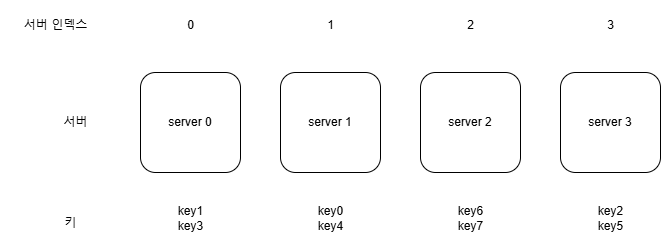

The diagram above was exported from draw.io. Its source (the exported page's mxGraphModel, read from the mxfile embedded in the PNG):
<mxGraphModel dx="1434" dy="772" grid="1" gridSize="10" guides="1" tooltips="1" connect="1" arrows="1" fold="1" page="1" pageScale="1" pageWidth="827" pageHeight="1169" math="0" shadow="0">
  <root>
    <mxCell id="0" />
    <mxCell id="1" parent="0" />
    <mxCell id="WhhsP0GWqYGzSNhISzlO-1" value="server 0" style="rounded=1;whiteSpace=wrap;html=1;" vertex="1" parent="1">
      <mxGeometry x="210" y="202" width="100" height="100" as="geometry" />
    </mxCell>
    <mxCell id="WhhsP0GWqYGzSNhISzlO-2" value="server 1" style="rounded=1;whiteSpace=wrap;html=1;" vertex="1" parent="1">
      <mxGeometry x="350" y="202" width="100" height="100" as="geometry" />
    </mxCell>
    <mxCell id="WhhsP0GWqYGzSNhISzlO-3" value="server 2" style="rounded=1;whiteSpace=wrap;html=1;" vertex="1" parent="1">
      <mxGeometry x="490" y="202" width="100" height="100" as="geometry" />
    </mxCell>
    <mxCell id="WhhsP0GWqYGzSNhISzlO-4" value="server 3" style="rounded=1;whiteSpace=wrap;html=1;" vertex="1" parent="1">
      <mxGeometry x="630" y="202" width="100" height="100" as="geometry" />
    </mxCell>
    <mxCell id="WhhsP0GWqYGzSNhISzlO-5" value="0" style="text;html=1;align=center;verticalAlign=middle;resizable=0;points=[];autosize=1;strokeColor=none;fillColor=none;" vertex="1" parent="1">
      <mxGeometry x="245" y="140" width="30" height="30" as="geometry" />
    </mxCell>
    <mxCell id="WhhsP0GWqYGzSNhISzlO-6" value="1" style="text;html=1;align=center;verticalAlign=middle;resizable=0;points=[];autosize=1;strokeColor=none;fillColor=none;" vertex="1" parent="1">
      <mxGeometry x="385" y="140" width="30" height="30" as="geometry" />
    </mxCell>
    <mxCell id="WhhsP0GWqYGzSNhISzlO-7" value="2" style="text;html=1;align=center;verticalAlign=middle;resizable=0;points=[];autosize=1;strokeColor=none;fillColor=none;" vertex="1" parent="1">
      <mxGeometry x="525" y="140" width="30" height="30" as="geometry" />
    </mxCell>
    <mxCell id="WhhsP0GWqYGzSNhISzlO-8" value="3" style="text;html=1;align=center;verticalAlign=middle;resizable=0;points=[];autosize=1;strokeColor=none;fillColor=none;" vertex="1" parent="1">
      <mxGeometry x="665" y="140" width="30" height="30" as="geometry" />
    </mxCell>
    <mxCell id="WhhsP0GWqYGzSNhISzlO-9" value="서버 인덱스" style="text;html=1;align=center;verticalAlign=middle;resizable=0;points=[];autosize=1;strokeColor=none;fillColor=none;" vertex="1" parent="1">
      <mxGeometry x="80" y="140" width="90" height="30" as="geometry" />
    </mxCell>
    <mxCell id="WhhsP0GWqYGzSNhISzlO-10" value="서버" style="text;html=1;align=center;verticalAlign=middle;resizable=0;points=[];autosize=1;strokeColor=none;fillColor=none;" vertex="1" parent="1">
      <mxGeometry x="120" y="237" width="50" height="30" as="geometry" />
    </mxCell>
    <mxCell id="WhhsP0GWqYGzSNhISzlO-11" value="키" style="text;html=1;align=center;verticalAlign=middle;resizable=0;points=[];autosize=1;strokeColor=none;fillColor=none;" vertex="1" parent="1">
      <mxGeometry x="120" y="338" width="40" height="30" as="geometry" />
    </mxCell>
    <mxCell id="WhhsP0GWqYGzSNhISzlO-12" value="key1&lt;br&gt;key3" style="text;html=1;align=center;verticalAlign=middle;resizable=0;points=[];autosize=1;strokeColor=none;fillColor=none;" vertex="1" parent="1">
      <mxGeometry x="235" y="328" width="50" height="40" as="geometry" />
    </mxCell>
    <mxCell id="WhhsP0GWqYGzSNhISzlO-13" value="key0&lt;br&gt;key4" style="text;html=1;align=center;verticalAlign=middle;resizable=0;points=[];autosize=1;strokeColor=none;fillColor=none;" vertex="1" parent="1">
      <mxGeometry x="375" y="328" width="50" height="40" as="geometry" />
    </mxCell>
    <mxCell id="WhhsP0GWqYGzSNhISzlO-14" value="key6&lt;br&gt;key7" style="text;html=1;align=center;verticalAlign=middle;resizable=0;points=[];autosize=1;strokeColor=none;fillColor=none;" vertex="1" parent="1">
      <mxGeometry x="515" y="328" width="50" height="40" as="geometry" />
    </mxCell>
    <mxCell id="WhhsP0GWqYGzSNhISzlO-15" value="key2&lt;br&gt;key5" style="text;html=1;align=center;verticalAlign=middle;resizable=0;points=[];autosize=1;strokeColor=none;fillColor=none;" vertex="1" parent="1">
      <mxGeometry x="655" y="328" width="50" height="40" as="geometry" />
    </mxCell>
  </root>
</mxGraphModel>